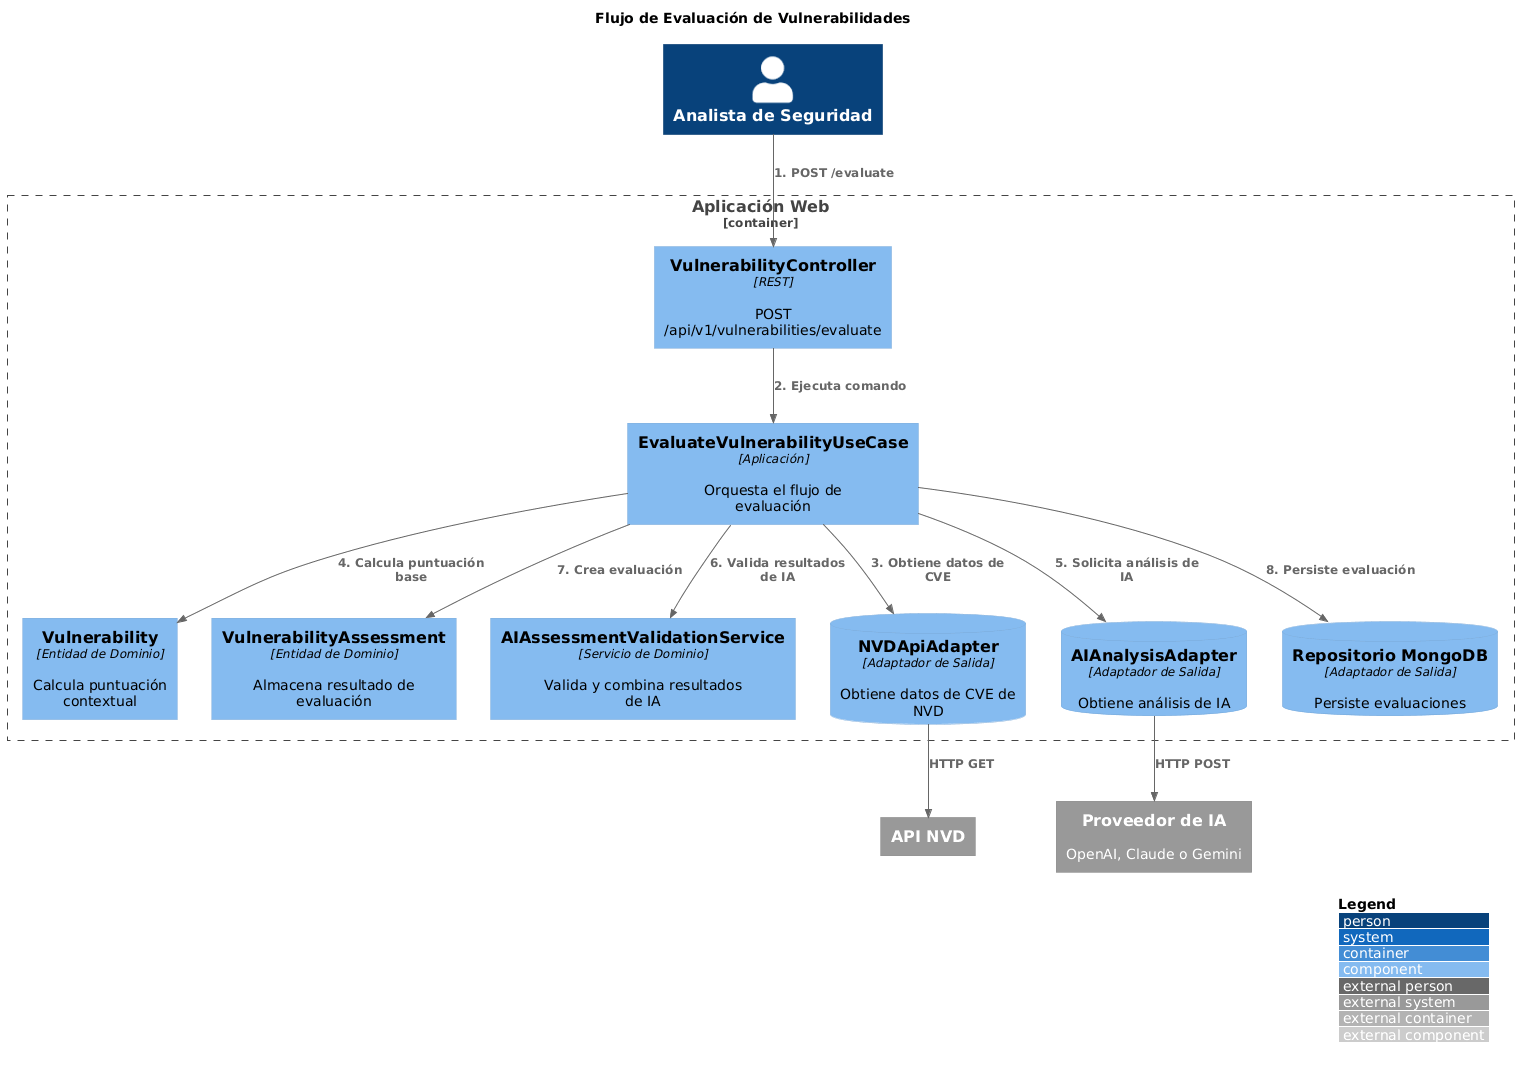

The diagram above was rendered by PlantUML. Its source (embedded in the PNG):
@startuml
!include https://raw.githubusercontent.com/plantuml-stdlib/C4-PlantUML/master/C4_Component.puml

LAYOUT_WITH_LEGEND()

title Flujo de Evaluación de Vulnerabilidades

Person(analista, "Analista de Seguridad")

System_Ext(nvd_api, "API NVD")
System_Ext(ai_provider, "Proveedor de IA", "OpenAI, Claude o Gemini")

Container_Boundary(web_app, "Aplicación Web") {
    Component(controlador, "VulnerabilityController", "REST", "POST /api/v1/vulnerabilities/evaluate")
    Component(caso_uso, "EvaluateVulnerabilityUseCase", "Aplicación", "Orquesta el flujo de evaluación")
    Component(vulnerabilidad, "Vulnerability", "Entidad de Dominio", "Calcula puntuación contextual")
    Component(evaluacion, "VulnerabilityAssessment", "Entidad de Dominio", "Almacena resultado de evaluación")
    Component(validacion_ia, "AIAssessmentValidationService", "Servicio de Dominio", "Valida y combina resultados de IA")
    
    ComponentDb(adaptador_nvd, "NVDApiAdapter", "Adaptador de Salida", "Obtiene datos de CVE de NVD")
    ComponentDb(adaptador_ia, "AIAnalysisAdapter", "Adaptador de Salida", "Obtiene análisis de IA")
    ComponentDb(repo_mongo, "Repositorio MongoDB", "Adaptador de Salida", "Persiste evaluaciones")
}

Rel(analista, controlador, "1. POST /evaluate")
Rel(controlador, caso_uso, "2. Ejecuta comando")
Rel(caso_uso, adaptador_nvd, "3. Obtiene datos de CVE")
Rel(adaptador_nvd, nvd_api, "HTTP GET")
Rel(caso_uso, vulnerabilidad, "4. Calcula puntuación base")
Rel(caso_uso, adaptador_ia, "5. Solicita análisis de IA")
Rel(adaptador_ia, ai_provider, "HTTP POST")
Rel(caso_uso, validacion_ia, "6. Valida resultados de IA")
Rel(caso_uso, evaluacion, "7. Crea evaluación")
Rel(caso_uso, repo_mongo, "8. Persiste evaluación")
@enduml